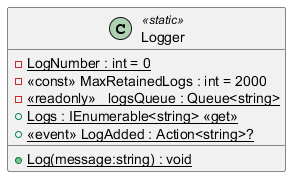

The diagram above was rendered by PlantUML. Its source (embedded in the PNG):
@startuml
class Logger <<static>> {
    - {static} LogNumber : int = 0
    - <<const>> MaxRetainedLogs : int = 2000
    - {static} <<readonly>> _logsQueue : Queue<string>
    + {static} Logs : IEnumerable<string> <<get>>
    + {static}  <<event>> LogAdded : Action<string>? 
    + {static} Log(message:string) : void
}
@enduml